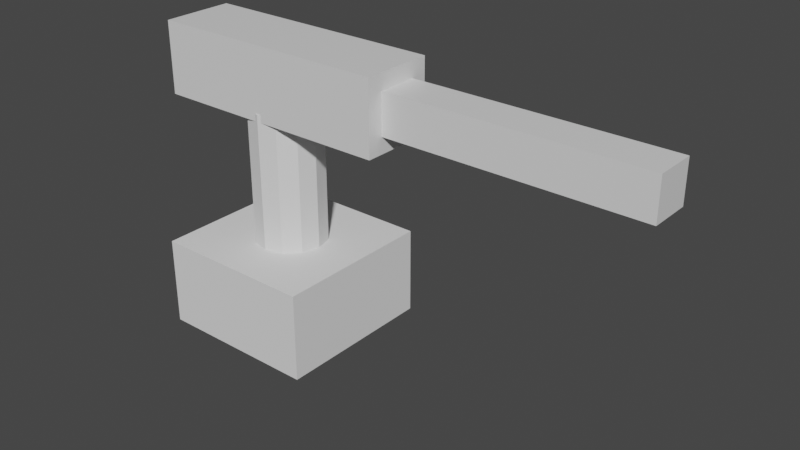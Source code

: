 # Source: testTurret.blend  (saved by Blender 3.0.42; exported with 4.5.12 LTS)
import bpy
from mathutils import Matrix  # noqa: F401  (used for matrix-valued properties, if any)

bpy.ops.wm.read_factory_settings(use_empty=True)
scene = bpy.context.scene
scene.name = 'Scene'

# ---- collections
col_collection = bpy.data.collections.new('Collection'); scene.collection.children.link(col_collection)

# ---- materials (node trees are filled in below, after node groups)
mat_material = bpy.data.materials.new('Material')
mat_material.alpha_threshold = 0.0
mat_material.use_transparent_shadow = False
mat_material.line_color = (0.0, 0.0, 0.0, 1.0)

# ---- material node trees
mat_material.use_nodes = True; mat_material.node_tree.nodes.clear()
_N = mat_material.node_tree.nodes; _L = mat_material.node_tree.links
n0 = _N.new('ShaderNodeOutputMaterial'); n0.name = 'Material Output'; n0.location = (300, 300)
n1 = _N.new('ShaderNodeBsdfPrincipled'); n1.name = 'Principled BSDF'; n1.location = (10, 300)
n1.distribution = 'GGX'
n1.subsurface_method = 'RANDOM_WALK_SKIN'
n1.inputs[2].default_value = 0.4
n1.inputs[3].default_value = 1.45
n1.inputs[27].default_value = (0.0, 0.0, 0.0, 1.0)
n1.inputs[28].default_value = 1.0
_L.new(n1.outputs[0], n0.inputs[0])
n0.is_active_output = True

# ---- world
world_world = bpy.data.worlds.new('World'); scene.world = world_world
world_world.use_nodes = True; world_world.node_tree.nodes.clear()
_N = world_world.node_tree.nodes; _L = world_world.node_tree.links
n0 = _N.new('ShaderNodeOutputWorld'); n0.name = 'World Output'; n0.location = (300, 300)
n1 = _N.new('ShaderNodeBackground'); n1.name = 'Background'; n1.location = (10, 300)
n1.inputs[0].default_value = (0.05088, 0.05088, 0.05088, 1.0)
_L.new(n1.outputs[0], n0.inputs[0])
n0.is_active_output = True
world_world.color = (0.05088, 0.05088, 0.05088)
world_world.use_sun_shadow = False
world_world.sun_shadow_jitter_overblur = 0.0

# ---- meshes
me_cube = bpy.data.meshes.new('Cube')
me_cube.from_pydata([(3.612, 0.5795, 0.6001), (3.612, 0.5795, -0.5162), (3.612, -0.5369, 0.6001), (3.612, -0.5369, -0.5162), (-3.205, 1.021, 1.042), (-3.205, 1.021, -0.958), (-3.205, -0.9787, 1.042), (-3.205, -0.9787, -0.958), (3.612, 1.021, 1.042), (3.612, 1.021, -0.958), (3.612, -0.9787, 1.042), (3.612, -0.9787, -0.958), (10.63, 0.5795, 0.6001), (10.63, 0.5795, -0.5162), (10.63, -0.5369, 0.6001), (10.63, -0.5369, -0.5162)], [], [(8, 4, 6, 10), (11, 10, 6, 7), (7, 6, 4, 5), (5, 9, 11, 7), (0, 2, 14, 12), (5, 4, 8, 9), (0, 1, 9, 8), (3, 2, 10, 11), (2, 0, 8, 10), (1, 3, 11, 9), (13, 12, 14, 15), (1, 0, 12, 13), (3, 1, 13, 15), (2, 3, 15, 14)])
_uv = me_cube.uv_layers.new(name='UVMap')
_uv.uv.foreach_set('vector', [0.625, 0.5, 0.875, 0.5, 0.875, 0.75, 0.625, 0.75, 0.375, 0.75, 0.625, 0.75, 0.625, 1.0, 0.375, 1.0, 0.375, 0.0, 0.625, 0.0, 0.625, 0.25, 0.375, 0.25, 0.125, 0.5, 0.375, 0.5, 0.375, 0.75, 0.125, 0.75, 0.5698, 0.5552, 0.5698, 0.6948, 0.5698, 0.6948, 0.5698, 0.5552, 0.375, 0.25, 0.625, 0.25, 0.625, 0.5, 0.375, 0.5, 0.5698, 0.5552, 0.4302, 0.5552, 0.375, 0.5, 0.625, 0.5, 0.4302, 0.6948, 0.5698, 0.6948, 0.625, 0.75, 0.375, 0.75, 0.5698, 0.6948, 0.5698, 0.5552, 0.625, 0.5, 0.625, 0.75, 0.4302, 0.5552, 0.4302, 0.6948, 0.375, 0.75, 0.375, 0.5, 0.4302, 0.5552, 0.5698, 0.5552, 0.5698, 0.6948, 0.4302, 0.6948, 0.4302, 0.5552, 0.5698, 0.5552, 0.5698, 0.5552, 0.4302, 0.5552, 0.4302, 0.6948, 0.4302, 0.5552, 0.4302, 0.5552, 0.4302, 0.6948, 0.5698, 0.6948, 0.4302, 0.6948, 0.4302, 0.6948, 0.5698, 0.6948])
me_cube.materials.append(mat_material)
me_cube.use_remesh_preserve_volume = False
me_cube.use_remesh_preserve_attributes = False
me_cube.use_mirror_vertex_groups = False
me_cube.update()
me_cube_001 = bpy.data.meshes.new('Cube.001')
me_cube_001.from_pydata([(-1.0, -1.0, -1.0), (-1.0, -1.0, 1.0), (-1.0, 1.0, -1.0), (-1.0, 1.0, 1.0), (1.0, -1.0, -1.0), (1.0, -1.0, 1.0), (1.0, 1.0, -1.0), (1.0, 1.0, 1.0), (0.0, 0.4431, 0.3561), (0.0, 0.4431, 4.101), (0.2216, 0.3837, 0.3561), (0.2216, 0.3837, 4.101), (0.3837, 0.2216, 0.3561), (0.3837, 0.2216, 4.101), (0.4431, -1.937e-08, 0.3561), (0.4431, -1.937e-08, 4.101), (0.3837, -0.2216, 0.3561), (0.3837, -0.2216, 4.101), (0.2216, -0.3837, 0.3561), (0.2216, -0.3837, 4.101), (-3.874e-08, -0.4431, 0.3561), (-3.874e-08, -0.4431, 4.101), (-0.2216, -0.3837, 0.3561), (-0.2216, -0.3837, 4.101), (-0.3837, -0.2216, 0.3561), (-0.3837, -0.2216, 4.101), (-0.4431, 5.284e-09, 0.3561), (-0.4431, 5.284e-09, 4.101), (-0.3837, 0.2216, 0.3561), (-0.3837, 0.2216, 4.101), (-0.2216, 0.3837, 0.3561), (-0.2216, 0.3837, 4.101)], [], [(0, 1, 3, 2), (2, 3, 7, 6), (6, 7, 5, 4), (4, 5, 1, 0), (2, 6, 4, 0), (7, 3, 1, 5), (8, 9, 11, 10), (10, 11, 13, 12), (12, 13, 15, 14), (14, 15, 17, 16), (16, 17, 19, 18), (18, 19, 21, 20), (20, 21, 23, 22), (22, 23, 25, 24), (24, 25, 27, 26), (26, 27, 29, 28), (11, 9, 31, 29, 27, 25, 23, 21, 19, 17, 15, 13), (28, 29, 31, 30), (30, 31, 9, 8), (8, 10, 12, 14, 16, 18, 20, 22, 24, 26, 28, 30)])
_uv = me_cube_001.uv_layers.new(name='UVMap')
_uv.uv.foreach_set('vector', [0.375, 0.0, 0.625, 0.0, 0.625, 0.25, 0.375, 0.25, 0.375, 0.25, 0.625, 0.25, 0.625, 0.5, 0.375, 0.5, 0.375, 0.5, 0.625, 0.5, 0.625, 0.75, 0.375, 0.75, 0.375, 0.75, 0.625, 0.75, 0.625, 1.0, 0.375, 1.0, 0.125, 0.5, 0.375, 0.5, 0.375, 0.75, 0.125, 0.75, 0.625, 0.5, 0.875, 0.5, 0.875, 0.75, 0.625, 0.75, 1.0, 0.5, 1.0, 1.0, 0.9167, 1.0, 0.9167, 0.5, 0.9167, 0.5, 0.9167, 1.0, 0.8333, 1.0, 0.8333, 0.5, 0.8333, 0.5, 0.8333, 1.0, 0.75, 1.0, 0.75, 0.5, 0.75, 0.5, 0.75, 1.0, 0.6667, 1.0, 0.6667, 0.5, 0.6667, 0.5, 0.6667, 1.0, 0.5833, 1.0, 0.5833, 0.5, 0.5833, 0.5, 0.5833, 1.0, 0.5, 1.0, 0.5, 0.5, 0.5, 0.5, 0.5, 1.0, 0.4167, 1.0, 0.4167, 0.5, 0.4167, 0.5, 0.4167, 1.0, 0.3333, 1.0, 0.3333, 0.5, 0.3333, 0.5, 0.3333, 1.0, 0.25, 1.0, 0.25, 0.5, 0.25, 0.5, 0.25, 1.0, 0.1667, 1.0, 0.1667, 0.5, 0.37, 0.4578, 0.25, 0.49, 0.13, 0.4578, 0.04215, 0.37, 0.01, 0.25, 0.04215, 0.13, 0.13, 0.04215, 0.25, 0.01, 0.37, 0.04215, 0.4578, 0.13, 0.49, 0.25, 0.4578, 0.37, 0.1667, 0.5, 0.1667, 1.0, 0.08333, 1.0, 0.08333, 0.5, 0.08333, 0.5, 0.08333, 1.0, 7.451e-08, 1.0, 7.451e-08, 0.5, 0.75, 0.49, 0.87, 0.4578, 0.9578, 0.37, 0.99, 0.25, 0.9578, 0.13, 0.87, 0.04215, 0.75, 0.01, 0.63, 0.04215, 0.5422, 0.13, 0.51, 0.25, 0.5422, 0.37, 0.63, 0.4578])
me_cube_001.use_remesh_fix_poles = True
me_cube_001.use_remesh_preserve_attributes = False
me_cube_001.update()

# ---- objects
ob_turret = bpy.data.objects.new('Turret', me_cube)
ob_cube = bpy.data.objects.new('Cube', me_cube_001)

# ---- transforms, parenting, visibility, modifiers, constraints
ob_turret.location = (0.05264, 0.005358, 6.974)
ob_turret.lock_rotations_4d = False
ob_turret.empty_display_type = 'ARROWS'
ob_turret.lineart.crease_threshold = 0.0
ob_cube.location = (0.0, 0.0, 1.215)
ob_cube.scale = (2.257, 2.257, 1.22)

# ---- collection membership
col_collection.objects.link(ob_turret)
col_collection.objects.link(ob_cube)

# ---- scene / render settings (as saved in the file)
scene.frame_start = 1; scene.frame_end = 250; scene.frame_set(1)
scene.render.engine = 'BLENDER_EEVEE_NEXT'
scene.cycles.sampling_pattern = 'TABULATED_SOBOL'
scene.cycles.use_light_tree = False
scene.view_settings.view_transform = 'Filmic'
bpy.context.view_layer.update()

# ---- added for rendering (the .blend has no active camera and no usable light): camera, sun
cam_auto = bpy.data.cameras.new('AutoCamera')
cam_auto.lens = 50.0
cam_auto.sensor_width = 36.0
cam_auto.clip_end = 1000.0
ob_auto_camera = bpy.data.objects.new('AutoCamera', cam_auto)
scene.collection.objects.link(ob_auto_camera)
ob_auto_camera.location = (19.1426, -18.451, 16.3062)
ob_auto_camera.rotation_euler = (1.09748, -7.21219e-08, 0.694738)
scene.camera = ob_auto_camera
light_auto_sun = bpy.data.lights.new('AutoSun', 'SUN')
light_auto_sun.energy = 3.0
light_auto_sun.angle = 0.0523599
ob_auto_sun = bpy.data.objects.new('AutoSun', light_auto_sun)
scene.collection.objects.link(ob_auto_sun)
ob_auto_sun.rotation_euler = (0.872665, 0.174533, 0.523599)
bpy.context.view_layer.update()
